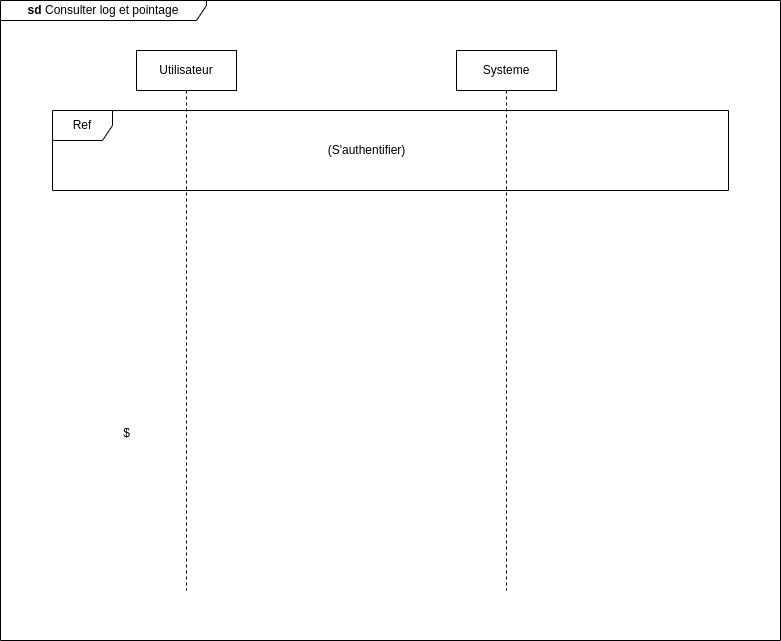

The diagram above was exported from draw.io. Its source (the exported page's mxGraphModel, read from the mxfile embedded in the PNG):
<mxGraphModel dx="1114" dy="629" grid="1" gridSize="10" guides="1" tooltips="1" connect="1" arrows="1" fold="1" page="1" pageScale="1" pageWidth="827" pageHeight="1169" math="0" shadow="0">
  <root>
    <mxCell id="0" />
    <mxCell id="1" parent="0" />
    <mxCell id="tdUoJGkRmZpEIa0cQcxA-1" value="&lt;b&gt;sd&lt;/b&gt;&amp;nbsp;Consulter log et pointage" style="shape=umlFrame;whiteSpace=wrap;html=1;pointerEvents=0;width=206;height=20;rounded=0;" vertex="1" parent="1">
      <mxGeometry x="24" y="110" width="780" height="640" as="geometry" />
    </mxCell>
    <mxCell id="tdUoJGkRmZpEIa0cQcxA-2" value="Utilisateur" style="shape=umlLifeline;perimeter=lifelinePerimeter;whiteSpace=wrap;html=1;container=1;dropTarget=0;collapsible=0;recursiveResize=0;outlineConnect=0;portConstraint=eastwest;newEdgeStyle={&quot;edgeStyle&quot;:&quot;elbowEdgeStyle&quot;,&quot;elbow&quot;:&quot;vertical&quot;,&quot;curved&quot;:0,&quot;rounded&quot;:0};rounded=0;" vertex="1" parent="1">
      <mxGeometry x="160" y="160" width="100" height="540" as="geometry" />
    </mxCell>
    <mxCell id="tdUoJGkRmZpEIa0cQcxA-3" value="Systeme" style="shape=umlLifeline;perimeter=lifelinePerimeter;whiteSpace=wrap;html=1;container=1;dropTarget=0;collapsible=0;recursiveResize=0;outlineConnect=0;portConstraint=eastwest;newEdgeStyle={&quot;edgeStyle&quot;:&quot;elbowEdgeStyle&quot;,&quot;elbow&quot;:&quot;vertical&quot;,&quot;curved&quot;:0,&quot;rounded&quot;:0};rounded=0;" vertex="1" parent="1">
      <mxGeometry x="480" y="160" width="100" height="540" as="geometry" />
    </mxCell>
    <mxCell id="tdUoJGkRmZpEIa0cQcxA-16" value="Ref" style="shape=umlFrame;whiteSpace=wrap;html=1;pointerEvents=0;" vertex="1" parent="1">
      <mxGeometry x="76" y="220" width="676" height="80" as="geometry" />
    </mxCell>
    <mxCell id="tdUoJGkRmZpEIa0cQcxA-17" value="$" style="text;html=1;align=center;verticalAlign=middle;resizable=0;points=[];autosize=1;strokeColor=none;fillColor=none;" vertex="1" parent="1">
      <mxGeometry x="135" y="528" width="30" height="30" as="geometry" />
    </mxCell>
    <mxCell id="tdUoJGkRmZpEIa0cQcxA-23" value="(S'authentifier)" style="text;html=1;align=center;verticalAlign=middle;resizable=0;points=[];autosize=1;strokeColor=none;fillColor=none;" vertex="1" parent="1">
      <mxGeometry x="340" y="245" width="100" height="30" as="geometry" />
    </mxCell>
  </root>
</mxGraphModel>